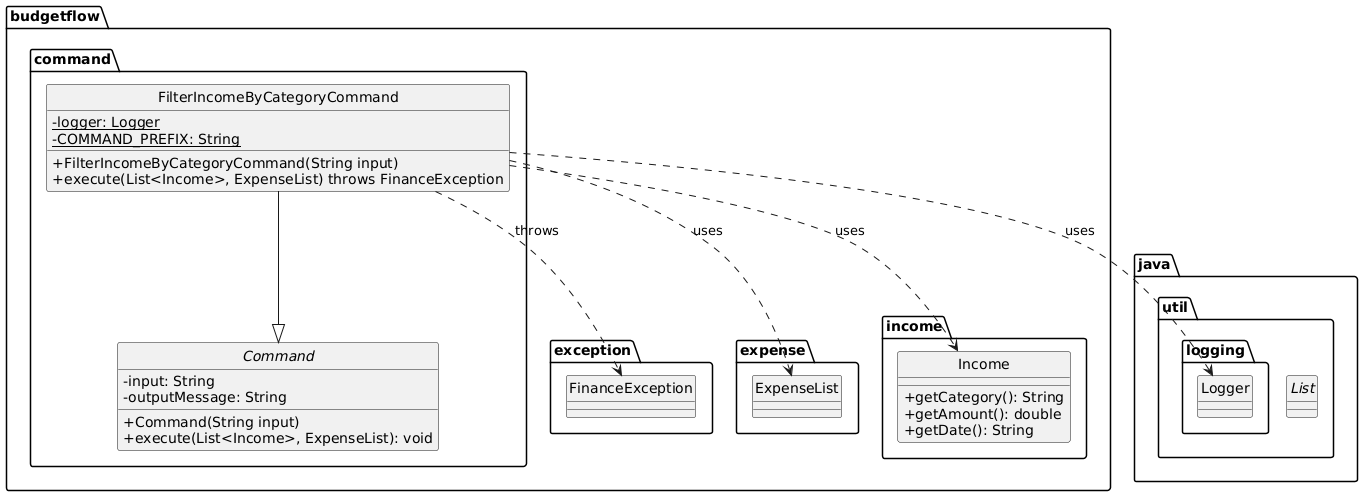

The diagram above was rendered by PlantUML. Its source (embedded in the PNG):
@startuml
hide circle
skinparam classAttributeIconSize 0

package budgetflow.command {
    abstract class Command {
        - input: String
        - outputMessage: String
        + Command(String input)
        + execute(List<Income>, ExpenseList): void
    }

    class FilterIncomeByCategoryCommand {
        - {static} logger: Logger
        - {static} COMMAND_PREFIX: String
        + FilterIncomeByCategoryCommand(String input)
        + execute(List<Income>, ExpenseList) throws FinanceException
    }

    FilterIncomeByCategoryCommand --|> Command
}

package budgetflow.exception {
    class FinanceException
}

package budgetflow.expense {
    class ExpenseList
}

package budgetflow.income {
    class Income {
        + getCategory(): String
        + getAmount(): double
        + getDate(): String
    }
}

package java.util {
    interface List
}

package java.util.logging {
    class Logger
}

' Show "throws", "uses" relationships:
FilterIncomeByCategoryCommand ..> FinanceException : throws
FilterIncomeByCategoryCommand ..> Income : uses
FilterIncomeByCategoryCommand ..> ExpenseList : uses
FilterIncomeByCategoryCommand ..> Logger : uses
@enduml